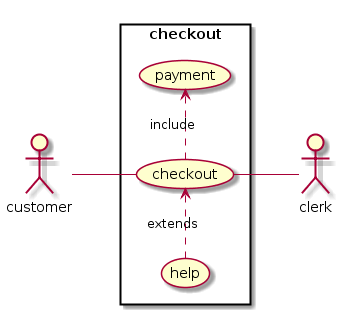

The diagram above was rendered by PlantUML. Its source (embedded in the PNG):
@startuml
left to right direction
skinparam packageStyle rect
actor customer
actor clerk
rectangle checkout {
  customer -- (checkout)
  (checkout) .> (payment) : include
  (help) .> (checkout) : extends
  (checkout) -- clerk
}
@enduml